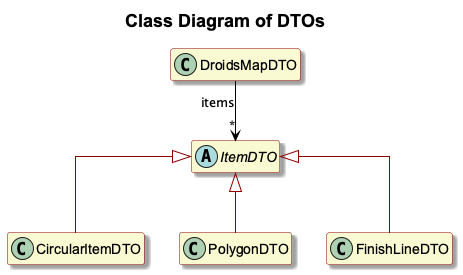

The diagram above was rendered by PlantUML. Its source (embedded in the PNG):
@startuml
'https://plantuml.com/class-diagram

'set namespaceSeparator none
skinparam linetype ortho
skinparam Shadowing true
skinparam title {
   FontName Arial
}
skinparam package {
   Style rectangle
   BorderColor Gray
}
skinparam class {
   BackgroundColor LightGoldenRodYellow
   BorderColor DarkRed
   FontName Arial
   ArrowColor Black
}
hide empty members
'hide circle

title = Class Diagram of DTOs

class DroidsMapDTO
abstract class ItemDTO
class CircularItemDTO
DroidsMapDTO --> "*" ItemDTO : items
ItemDTO <|-[#DarkRed]- CircularItemDTO
ItemDTO <|-[#DarkRed]- PolygonDTO
ItemDTO <|-[#DarkRed]- FinishLineDTO

@enduml